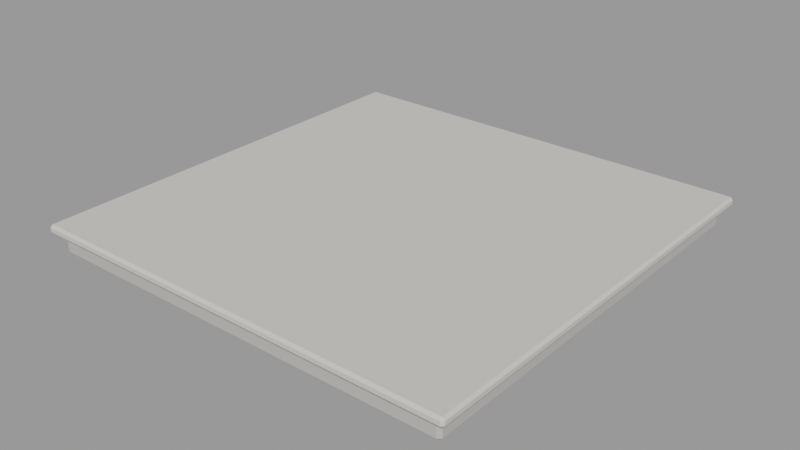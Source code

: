 # Source: teto.blend  (saved by Blender 3.6.14; exported with 4.5.12 LTS)
import bpy
from mathutils import Matrix  # noqa: F401  (used for matrix-valued properties, if any)

bpy.ops.wm.read_factory_settings(use_empty=True)
scene = bpy.context.scene
scene.name = 'Scene'

# ---- materials (node trees are filled in below, after node groups)
mat_slot_stonedark = bpy.data.materials.new('slot_stonedark')
mat_slot_stonedark.use_transparent_shadow = False
mat_slot_stonedark.diffuse_color = (0.5, 0.48, 0.46, 1.0)
mat_slot_stone = bpy.data.materials.new('slot_stone')
mat_slot_stone.use_transparent_shadow = False
mat_slot_stone.diffuse_color = (0.62, 0.6, 0.56, 1.0)

# ---- material node trees

# ---- meshes
me_laje = bpy.data.meshes.new('Laje')
me_laje.from_pydata([(-3.45, -3.5, -0.125), (-3.45, -3.45, -0.175), (-3.5, -3.45, -0.125), (-3.45, 3.45, -0.175), (-3.45, 3.5, -0.125), (-3.5, 3.45, -0.125), (-3.45, -3.5, 0.125), (-3.5, -3.45, 0.125), (-3.45, -3.45, 0.175), (-3.45, 3.5, 0.125), (-3.45, 3.45, 0.175), (-3.5, 3.45, 0.125), (3.45, -3.5, -0.125), (3.5, -3.45, -0.125), (3.45, -3.45, -0.175), (3.45, 3.5, -0.125), (3.45, 3.45, -0.175), (3.5, 3.45, -0.125), (3.45, -3.5, 0.125), (3.45, -3.45, 0.175), (3.5, -3.45, 0.125), (3.45, 3.5, 0.125), (3.5, 3.45, 0.125), (3.45, 3.45, 0.175)], [], [(14, 1, 3, 16), (20, 13, 17, 22), (21, 15, 4, 9), (2, 7, 11, 5), (8, 19, 23, 10), (0, 2, 1), (3, 5, 4), (6, 8, 7), (9, 11, 10), (12, 14, 13), (15, 17, 16), (18, 20, 19), (21, 23, 22), (6, 7, 2, 0), (1, 2, 5, 3), (4, 5, 11, 9), (10, 11, 7, 8), (18, 19, 8, 6), (9, 10, 23, 21), (22, 23, 19, 20), (12, 13, 20, 18), (21, 22, 17, 15), (16, 17, 13, 14), (0, 1, 14, 12), (15, 16, 3, 4), (6, 0, 12, 18)])
me_laje.materials.append(mat_slot_stonedark)
me_laje.update()
me_borda = bpy.data.meshes.new('Borda')
me_borda.from_pydata([(-3.61, -3.65, -0.035), (-3.61, -3.61, -0.075), (-3.65, -3.61, -0.035), (-3.61, 3.61, -0.075), (-3.61, 3.65, -0.035), (-3.65, 3.61, -0.035), (-3.61, -3.65, 0.035), (-3.65, -3.61, 0.035), (-3.61, -3.61, 0.075), (-3.61, 3.65, 0.035), (-3.61, 3.61, 0.075), (-3.65, 3.61, 0.035), (3.61, -3.65, -0.035), (3.65, -3.61, -0.035), (3.61, -3.61, -0.075), (3.61, 3.65, -0.035), (3.61, 3.61, -0.075), (3.65, 3.61, -0.035), (3.61, -3.65, 0.035), (3.61, -3.61, 0.075), (3.65, -3.61, 0.035), (3.61, 3.65, 0.035), (3.65, 3.61, 0.035), (3.61, 3.61, 0.075)], [], [(14, 1, 3, 16), (20, 13, 17, 22), (21, 15, 4, 9), (2, 7, 11, 5), (8, 19, 23, 10), (0, 2, 1), (3, 5, 4), (6, 8, 7), (9, 11, 10), (12, 14, 13), (15, 17, 16), (18, 20, 19), (21, 23, 22), (6, 7, 2, 0), (1, 2, 5, 3), (4, 5, 11, 9), (10, 11, 7, 8), (18, 19, 8, 6), (9, 10, 23, 21), (22, 23, 19, 20), (12, 13, 20, 18), (21, 22, 17, 15), (16, 17, 13, 14), (0, 1, 14, 12), (15, 16, 3, 4), (6, 0, 12, 18)])
me_borda.materials.append(mat_slot_stone)
me_borda.update()

# ---- objects
ob_teto = bpy.data.objects.new('Teto', None)
ob_teto_laje_stonedark = bpy.data.objects.new('Teto~Laje@stonedark', me_laje)
ob_teto_borda_stone = bpy.data.objects.new('Teto~Borda@stone', me_borda)

# ---- transforms, parenting, visibility, modifiers, constraints
ob_teto.location = (0.0, 0.0, 0.0)
ob_teto.empty_display_size = 0.08
ob_teto_laje_stonedark.location = (0.0, 0.0, 0.175)
ob_teto_borda_stone.location = (0.0, 0.0, 0.42)

# ---- collection membership
scene.collection.objects.link(ob_teto)
scene.collection.objects.link(ob_teto_laje_stonedark)
scene.collection.objects.link(ob_teto_borda_stone)

# ---- scene / render settings (as saved in the file)
scene.frame_start = 1; scene.frame_end = 250; scene.frame_set(1)
scene.render.engine = 'BLENDER_EEVEE_NEXT'
scene.cycles.sampling_pattern = 'TABULATED_SOBOL'
scene.view_settings.view_transform = 'Filmic'
bpy.context.view_layer.update()

# ---- added for rendering (the .blend has no active camera and no usable light): camera, sun + grey world if the file has none
cam_auto = bpy.data.cameras.new('AutoCamera')
cam_auto.lens = 50.0
cam_auto.sensor_width = 36.0
cam_auto.clip_end = 1000.0
ob_auto_camera = bpy.data.objects.new('AutoCamera', cam_auto)
scene.collection.objects.link(ob_auto_camera)
ob_auto_camera.location = (9.56277, -11.4753, 7.89772)
ob_auto_camera.rotation_euler = (1.09748, -7.21219e-08, 0.694738)
scene.camera = ob_auto_camera
light_auto_sun = bpy.data.lights.new('AutoSun', 'SUN')
light_auto_sun.energy = 3.0
light_auto_sun.angle = 0.0523599
ob_auto_sun = bpy.data.objects.new('AutoSun', light_auto_sun)
scene.collection.objects.link(ob_auto_sun)
ob_auto_sun.rotation_euler = (0.872665, 0.174533, 0.523599)
if scene.world is None:
    world_auto = bpy.data.worlds.new('AutoWorld')
    world_auto.color = (0.3, 0.3, 0.3)
    scene.world = world_auto
bpy.context.view_layer.update()
